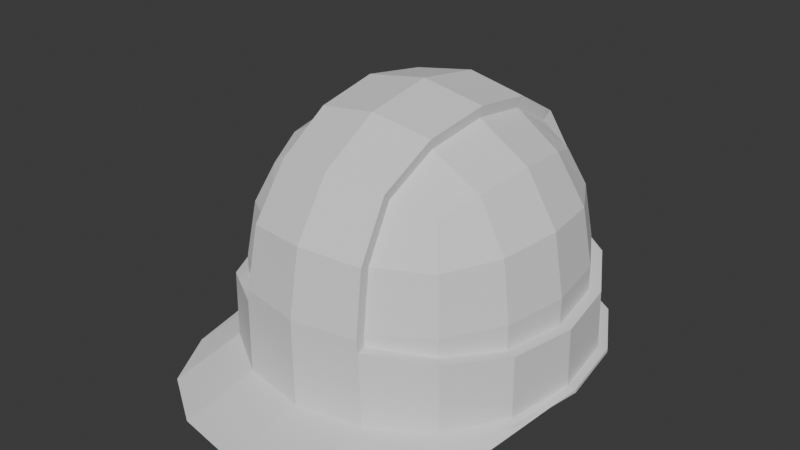 # Source: kaska.blend  (saved by Blender 4.2.66; exported with 4.5.12 LTS)
import bpy
from mathutils import Matrix  # noqa: F401  (used for matrix-valued properties, if any)

bpy.ops.wm.read_factory_settings(use_empty=True)
scene = bpy.context.scene
scene.name = 'Scene'

# ---- collections
col_collection = bpy.data.collections.new('Collection'); scene.collection.children.link(col_collection)

# ---- world
world_world = bpy.data.worlds.new('World'); scene.world = world_world
world_world.use_nodes = True; world_world.node_tree.nodes.clear()
_N = world_world.node_tree.nodes; _L = world_world.node_tree.links
n0 = _N.new('ShaderNodeOutputWorld'); n0.name = 'World Output'; n0.location = (300, 300)
n1 = _N.new('ShaderNodeBackground'); n1.name = 'Background'; n1.location = (10, 300)
n1.inputs[0].default_value = (0.05088, 0.05088, 0.05088, 1.0)
_L.new(n1.outputs[0], n0.inputs[0])
n0.is_active_output = True
world_world.color = (0.05088, 0.05088, 0.05088)
world_world.sun_shadow_jitter_overblur = 0.0

# ---- meshes
me_cube_001 = bpy.data.meshes.new('Cube.001')
me_cube_001.from_pydata([(-0.5, -0.5305, 0.5), (-0.5, 0.5316, 0.5), (0.5, -0.5305, 0.5), (0.5, 0.5316, 0.5), (-0.6096, -0.6468, -3.725e-09), (-0.5729, -0.6079, 0.2966), (-0.5729, -0.3145, 0.5729), (-0.6096, 0.0005809, 0.6096), (-0.5729, 0.3156, 0.5729), (-0.5729, 0.6091, 0.2966), (-0.6096, 0.648, -3.725e-09), (-0.2966, 0.6091, 0.5729), (0.2966, 0.6091, 0.5729), (0.5729, 0.6091, 0.2966), (0.6096, 0.648, -3.725e-09), (0.5729, 0.3156, 0.5729), (0.6096, 0.0005809, 0.6096), (0.5729, -0.3145, 0.5729), (0.5729, -0.6079, 0.2966), (0.6096, -0.6468, -3.725e-09), (0.2966, -0.6079, 0.5729), (-0.2966, -0.6079, 0.5729), (-0.7818, -0.3532, -3.725e-09), (-0.729, -0.3352, 0.3162), (-0.8395, 0.0005808, 3.725e-09), (-0.7818, 0.0005809, 0.3331), (-0.7818, 0.3544, 1.118e-08), (-0.729, 0.3364, 0.3162), (-0.3331, 0.8309, -1.118e-08), (-0.3162, 0.7748, 0.3162), (0.3331, 0.8309, 7.451e-09), (0.3162, 0.7748, 0.3162), (0.7818, 0.3544, -1.118e-08), (0.729, 0.3364, 0.3162), (0.8395, 0.0005808, 3.725e-09), (0.7818, 0.0005809, 0.3331), (0.7818, -0.3532, 7.451e-09), (0.729, -0.3352, 0.3162), (0.3331, -0.8298, -1.118e-08), (0.3162, -0.7737, 0.3162), (-0.3331, -0.8298, 7.451e-09), (-0.3162, -0.7737, 0.3162), (0.3162, 0.3364, 0.729), (-0.3162, 0.3364, 0.729), (0.3331, 0.0005808, 0.7818), (-0.3331, 0.0005809, 0.7818), (0.3162, -0.3352, 0.729), (-0.3162, -0.3352, 0.729), (-0.4885, -0.5182, 0.4885), (-0.4885, 0.5194, 0.4885), (0.4885, -0.5182, 0.4885), (0.4885, 0.5194, 0.4885), (-0.5999, -0.6366, -0.3158), (-0.5955, -0.6319, -0.00185), (-0.5595, -0.5937, 0.2903), (-0.5595, -0.3078, 0.5595), (-0.5954, 0.0005809, 0.5954), (-0.5595, 0.3089, 0.5595), (-0.5595, 0.5948, 0.2903), (-0.5955, 0.633, -0.00185), (-0.5999, 0.6378, -0.3158), (-0.2903, 0.5948, 0.5595), (0.2903, 0.5948, 0.5595), (0.5595, 0.5948, 0.2903), (0.5955, 0.633, -0.00185), (0.5999, 0.6378, -0.3158), (0.5595, 0.3089, 0.5595), (0.5954, 0.0005809, 0.5954), (0.5595, -0.3078, 0.5595), (0.5595, -0.5937, 0.2903), (0.5955, -0.6319, -0.00185), (0.5999, -0.6366, -0.3158), (0.2903, -0.5937, 0.5595), (-0.2903, -0.5937, 0.5595), (-0.7627, -0.3518, -0.3157), (-0.7632, -0.3458, -0.001769), (-0.7114, -0.3281, 0.3094), (-0.818, 0.0005809, -0.3155), (-0.8196, 0.0005808, -0.001696), (-0.7631, 0.0005809, 0.326), (-0.7627, 0.353, -0.3157), (-0.7632, 0.3469, -0.001769), (-0.7114, 0.3292, 0.3094), (-0.3318, 0.8106, -0.3157), (-0.3261, 0.8111, -0.001769), (-0.3094, 0.7561, 0.3094), (0.3318, 0.8106, -0.3157), (0.3261, 0.8111, -0.001769), (0.3094, 0.7561, 0.3094), (0.7627, 0.353, -0.3157), (0.7632, 0.3469, -0.001769), (0.7114, 0.3292, 0.3094), (0.818, 0.0005808, -0.3155), (0.8196, 0.0005808, -0.001696), (0.7631, 0.0005809, 0.326), (0.7627, -0.3518, -0.3157), (0.7632, -0.3458, -0.001769), (0.7114, -0.3281, 0.3094), (0.3318, -0.8094, -0.3157), (0.3261, -0.81, -0.001769), (0.3094, -0.755, 0.3094), (-0.3318, -0.8094, -0.3157), (-0.3261, -0.81, -0.001769), (-0.3094, -0.755, 0.3094), (0.3094, 0.3292, 0.7114), (-0.3094, 0.3292, 0.7114), (0.326, 0.0005808, 0.7631), (-0.326, 0.0005809, 0.7631), (0.3094, -0.3281, 0.7114), (-0.3094, -0.3281, 0.7114), (-0.6104, -0.6477, -0.09854), (-0.6104, 0.6489, -0.09854), (0.6104, 0.6489, -0.09854), (0.6104, -0.6477, -0.09854), (-0.7817, -0.3544, -0.1353), (-0.8392, 0.0005809, -0.1471), (-0.7817, 0.3556, -0.1353), (-0.3342, 0.8308, -0.06027), (0.3342, 0.8308, -0.06027), (0.7817, 0.3556, -0.1353), (0.8392, 0.0005808, -0.1471), (0.7817, -0.3544, -0.1353), (0.3342, -0.8297, -0.06027), (-0.3342, -0.8297, -0.06027), (-0.6541, 0.6968, -0.09748), (-0.6554, 0.7031, -0.4824), (-0.3074, 0.6554, 0.6166), (-3.376e-09, 0.6957, 0.6545), (0.3074, 0.6554, 0.6166), (0.6541, 0.6968, -0.09748), (0.6676, 0.7031, -0.4824), (0.6541, -0.6956, -0.09748), (0.6676, -0.7019, -0.4824), (0.3074, -0.6542, 0.6166), (-3.842e-09, -0.6946, 0.6545), (-0.3074, -0.6542, 0.6166), (-0.8365, -0.384, -0.4832), (-0.8962, 0.0005809, -0.4837), (-0.8365, 0.3851, -0.4832), (-0.6554, -0.7019, -0.4824), (-0.3519, 0.894, -0.06004), (-0.3436, 0.8948, 0.005098), (-0.3268, 0.8357, 0.3377), (-0.3559, 0.8954, -0.4832), (0.006104, 0.9589, -0.4837), (9.662e-09, 0.958, 0.005275), (-3.376e-09, 0.8936, 0.3556), (1.059e-08, 0.9577, -0.06037), (0.3681, 0.8954, -0.4832), (0.3436, 0.8948, 0.005098), (0.3268, 0.8357, 0.3377), (0.3519, 0.894, -0.06004), (0.8487, 0.3851, -0.4832), (0.9084, 0.0005808, -0.4837), (0.8487, -0.384, -0.4832), (0.3519, -0.8928, -0.06004), (0.3436, -0.8937, 0.005098), (0.3268, -0.8345, 0.3377), (0.3681, -0.8942, -0.4832), (0.006104, -0.9578, -0.4837), (-9.662e-09, -0.9568, 0.005275), (3.725e-09, -0.8924, 0.3556), (-1.176e-08, -0.9565, -0.06037), (-0.3559, -0.8942, -0.4832), (-0.3436, -0.8937, 0.005098), (-0.3268, -0.8345, 0.3377), (-0.3519, -0.8928, -0.06004), (0.3268, 0.3592, 0.7863), (1.281e-08, 0.3783, 0.8408), (-0.3268, 0.3592, 0.7863), (0.3438, 0.0005808, 0.8428), (-3.725e-09, 0.0005808, 0.9024), (-0.3438, 0.0005809, 0.8428), (0.3268, -0.3581, 0.7863), (-2.154e-08, -0.3771, 0.8408), (-0.3268, -0.3581, 0.7863), (-0.2795, 0.5485, 0.5159), (-8.498e-09, 0.5852, 0.5505), (0.2795, 0.5485, 0.5159), (0.2795, -0.5473, 0.5159), (9.313e-10, -0.5841, 0.5505), (-0.2795, -0.5473, 0.5159), (-0.7569, -0.352, -0.4866), (-0.812, 0.0005809, -0.4864), (-0.7569, 0.3531, -0.4866), (-0.5943, -0.6371, -0.4867), (-0.5943, 0.6382, -0.4867), (-0.3196, 0.7716, -0.5111), (-0.3157, 0.7472, -0.006835), (-0.2988, 0.6952, 0.288), (0.006104, 0.8076, -0.4905), (9.546e-09, 0.8053, -0.006937), (-6.869e-09, 0.7485, 0.3036), (0.3318, 0.7716, -0.5111), (0.3157, 0.7472, -0.006835), (0.2988, 0.6952, 0.288), (0.6065, 0.6382, -0.4867), (0.7691, 0.3531, -0.4866), (0.8242, 0.0005808, -0.4864), (0.7691, -0.352, -0.4866), (0.6065, -0.6371, -0.4867), (0.3318, -0.7704, -0.5111), (0.3157, -0.7461, -0.006835), (0.2988, -0.6941, 0.288), (0.006104, -0.8065, -0.4905), (-7.567e-09, -0.8041, -0.006937), (7.334e-09, -0.7473, 0.3036), (-0.3196, -0.7704, -0.5111), (-0.3157, -0.7461, -0.006835), (-0.2988, -0.6941, 0.288), (0.2988, 0.3064, 0.6541), (9.546e-09, 0.323, 0.7042), (-0.2988, 0.3064, 0.6541), (0.3154, 0.0005808, 0.7021), (1.164e-09, 0.0005808, 0.7566), (-0.3154, 0.0005809, 0.7021), (0.2988, -0.3052, 0.6541), (-1.234e-08, -0.3218, 0.7042), (-0.2988, -0.3052, 0.6541), (-0.6541, -0.6956, -0.09748), (-0.8398, -0.378, -0.1348), (-0.9011, 0.0005808, -0.1473), (-0.8398, 0.3791, -0.1348), (0.8398, 0.3791, -0.1348), (0.9011, 0.0005808, -0.1473), (0.8398, -0.378, -0.1348), (-0.6553, 0.7027, -0.4601), (0.6668, 0.7027, -0.4601), (0.6668, -0.7016, -0.4601), (-0.6553, -0.7016, -0.4601), (-0.8366, -0.3836, -0.463), (-0.8965, 0.0005809, -0.4642), (-0.8366, 0.3848, -0.463), (-0.3557, 0.8953, -0.4587), (0.00575, 0.9589, -0.4592), (0.3672, 0.8953, -0.4587), (0.8481, 0.3848, -0.463), (0.908, 0.0005808, -0.4642), (0.8481, -0.3836, -0.463), (0.3672, -0.8941, -0.4587), (0.00575, -0.9577, -0.4592), (-0.3557, -0.8941, -0.4587), (-0.6899, 0.7394, -0.4596), (-0.6899, 0.7398, -0.482), (0.7013, 0.7395, -0.4585), (0.7022, 0.7397, -0.4809), (0.6682, -1.127, -0.5196), (0.7022, -0.7385, -0.4809), (-0.8822, -0.402, -0.4833), (-0.945, 0.0005809, -0.4842), (-0.8822, 0.4032, -0.4833), (-0.6899, -0.7386, -0.482), (-0.3729, 0.944, -0.4828), (0.006177, 1.011, -0.4835), (0.3852, 0.9439, -0.4823), (0.8944, 0.4031, -0.4817), (0.9572, 0.0005809, -0.4825), (0.8944, -0.4019, -0.4817), (0.3852, -0.9428, -0.4823), (0.006177, -1.01, -0.4835), (-0.3729, -0.9428, -0.4828), (-0.6569, -1.127, -0.5207), (-0.8403, -0.8065, -0.524), (-0.9453, 0.0005809, -0.4647), (-0.8825, 0.4027, -0.4631), (-0.3726, 0.944, -0.4583), (0.005677, 1.011, -0.4589), (0.3839, 0.944, -0.4578), (0.8939, 0.4027, -0.4615), (0.9568, 0.0005809, -0.463), (0.8518, -0.8066, -0.5225), (0.366, -1.322, -0.519), (0.005678, -1.386, -0.52), (-0.3546, -1.322, -0.5194)], [], [(114, 22, 24, 115), (22, 23, 25, 24), (115, 24, 26, 116), (24, 25, 27, 26), (110, 4, 22, 114), (4, 5, 23, 22), (5, 0, 6, 23), (23, 6, 7, 25), (25, 7, 8, 27), (27, 8, 1, 9), (26, 27, 9, 10), (116, 26, 10, 111), (111, 10, 28, 117), (10, 9, 29, 28), (9, 1, 11, 29), (31, 12, 3, 13), (30, 31, 13, 14), (118, 30, 14, 112), (119, 32, 34, 120), (32, 33, 35, 34), (120, 34, 36, 121), (34, 35, 37, 36), (112, 14, 32, 119), (14, 13, 33, 32), (13, 3, 15, 33), (33, 15, 16, 35), (35, 16, 17, 37), (37, 17, 2, 18), (36, 37, 18, 19), (121, 36, 19, 113), (95, 92, 198, 199), (98, 71, 200, 201), (113, 19, 38, 122), (19, 18, 39, 38), (18, 2, 20, 39), (21, 41, 165, 135), (85, 84, 188, 189), (41, 21, 0, 5), (40, 41, 5, 4), (123, 40, 4, 110), (110, 114, 220, 219), (102, 103, 209, 208), (84, 83, 187, 188), (116, 111, 124, 222), (3, 12, 42, 15), (101, 102, 208, 207), (39, 20, 133, 157), (11, 1, 8, 43), (43, 8, 7, 45), (45, 7, 6, 47), (47, 6, 0, 21), (20, 46, 173, 133), (60, 80, 184, 186), (17, 46, 20, 2), (16, 44, 46, 17), (15, 42, 44, 16), (74, 77, 78, 75), (75, 78, 79, 76), (77, 80, 81, 78), (78, 81, 82, 79), (52, 74, 75, 53), (53, 75, 76, 54), (54, 76, 55, 48), (76, 79, 56, 55), (79, 82, 57, 56), (82, 58, 49, 57), (81, 59, 58, 82), (80, 60, 59, 81), (105, 61, 176, 212), (47, 21, 135, 175), (111, 117, 140, 124), (92, 89, 197, 198), (60, 83, 84, 59), (59, 84, 85, 58), (58, 85, 61, 49), (62, 104, 210, 178), (28, 29, 142, 141), (88, 63, 51, 62), (87, 64, 63, 88), (86, 65, 64, 87), (89, 92, 93, 90), (90, 93, 94, 91), (92, 95, 96, 93), (93, 96, 97, 94), (65, 89, 90, 64), (64, 90, 91, 63), (63, 91, 66, 51), (91, 94, 67, 66), (94, 97, 68, 67), (97, 69, 50, 68), (96, 70, 69, 97), (95, 71, 70, 96), (118, 112, 129, 151), (41, 40, 164, 165), (117, 28, 141, 140), (119, 120, 224, 223), (71, 98, 99, 70), (70, 99, 100, 69), (69, 100, 72, 50), (40, 123, 166, 164), (120, 121, 225, 224), (103, 54, 48, 73), (102, 53, 54, 103), (101, 52, 53, 102), (65, 86, 193, 196), (11, 43, 169, 126), (109, 107, 215, 218), (112, 119, 223, 129), (51, 66, 104, 62), (121, 113, 131, 225), (106, 108, 216, 213), (61, 105, 57, 49), (105, 107, 56, 57), (107, 109, 55, 56), (109, 73, 48, 55), (42, 12, 128, 167), (74, 52, 185, 182), (68, 50, 72, 108), (67, 68, 108, 106), (66, 67, 106, 104), (88, 62, 178, 195), (100, 99, 202, 203), (99, 98, 201, 202), (113, 122, 155, 131), (61, 85, 189, 176), (71, 95, 199, 200), (107, 105, 212, 215), (45, 47, 175, 172), (123, 110, 219, 166), (104, 106, 213, 210), (46, 44, 170, 173), (80, 77, 183, 184), (83, 60, 186, 187), (12, 31, 150, 128), (38, 39, 157, 156), (87, 88, 195, 194), (122, 38, 156, 155), (86, 87, 194, 193), (29, 11, 126, 142), (52, 101, 207, 185), (43, 45, 172, 169), (44, 42, 167, 170), (77, 74, 182, 183), (89, 65, 196, 197), (103, 73, 181, 209), (31, 30, 149, 150), (30, 118, 151, 149), (72, 100, 203, 179), (108, 72, 179, 216), (114, 115, 221, 220), (73, 109, 218, 181), (115, 116, 222, 221), (140, 141, 145, 147), (141, 142, 146, 145), (147, 145, 149, 151), (145, 146, 150, 149), (142, 126, 127, 146), (146, 127, 128, 150), (155, 156, 160, 162), (156, 157, 161, 160), (162, 160, 164, 166), (160, 161, 165, 164), (157, 133, 134, 161), (161, 134, 135, 165), (167, 168, 171, 170), (168, 169, 172, 171), (170, 171, 174, 173), (171, 172, 175, 174), (128, 127, 168, 167), (127, 126, 169, 168), (174, 175, 135, 134), (173, 174, 134, 133), (187, 190, 191, 188), (188, 191, 192, 189), (190, 193, 194, 191), (191, 194, 195, 192), (189, 192, 177, 176), (192, 195, 178, 177), (201, 204, 205, 202), (202, 205, 206, 203), (204, 207, 208, 205), (205, 208, 209, 206), (203, 206, 180, 179), (206, 209, 181, 180), (210, 213, 214, 211), (211, 214, 215, 212), (213, 216, 217, 214), (214, 217, 218, 215), (178, 210, 211, 177), (177, 211, 212, 176), (217, 180, 181, 218), (216, 179, 180, 217), (136, 137, 183, 182), (137, 138, 184, 183), (139, 136, 182, 185), (138, 125, 186, 184), (143, 144, 190, 187), (144, 148, 193, 190), (125, 143, 187, 186), (148, 130, 196, 193), (152, 153, 198, 197), (153, 154, 199, 198), (130, 152, 197, 196), (154, 132, 200, 199), (158, 159, 204, 201), (159, 163, 207, 204), (132, 158, 201, 200), (163, 139, 185, 207), (241, 166, 219, 229), (228, 131, 155, 239), (240, 162, 166, 241), (239, 155, 162, 240), (238, 225, 131, 228), (227, 129, 223, 236), (237, 224, 225, 238), (236, 223, 224, 237), (235, 151, 129, 227), (226, 124, 140, 233), (234, 147, 151, 235), (233, 140, 147, 234), (232, 222, 124, 226), (229, 219, 220, 230), (231, 221, 222, 232), (230, 220, 221, 231), (148, 144, 253, 254), (230, 231, 263, 262), (132, 154, 257, 247), (240, 241, 273, 272), (158, 132, 247, 258), (152, 130, 245, 255), (239, 240, 272, 271), (154, 153, 256, 257), (238, 228, 246, 270), (153, 152, 255, 256), (227, 236, 268, 244), (130, 148, 254, 245), (237, 238, 270, 269), (144, 143, 252, 253), (236, 237, 269, 268), (163, 159, 259, 260), (248, 262, 263, 249), (249, 263, 264, 250), (251, 261, 262, 248), (250, 264, 242, 243), (252, 265, 266, 253), (253, 266, 267, 254), (243, 242, 265, 252), (254, 267, 244, 245), (255, 268, 269, 256), (256, 269, 270, 257), (245, 244, 268, 255), (257, 270, 246, 247), (258, 271, 272, 259), (259, 272, 273, 260), (247, 246, 271, 258), (260, 273, 261, 251), (228, 239, 271, 246), (231, 232, 264, 263), (241, 229, 261, 273), (229, 230, 262, 261), (137, 136, 248, 249), (159, 158, 258, 259), (232, 226, 242, 264), (139, 163, 260, 251), (138, 137, 249, 250), (233, 234, 266, 265), (136, 139, 251, 248), (234, 235, 267, 266), (143, 125, 243, 252), (125, 138, 250, 243), (226, 233, 265, 242), (235, 227, 244, 267)])
_uv = me_cube_001.uv_layers.new(name='UVMap')
_uv.uv.foreach_set('vector', [0.4881, 0.0625, 0.5, 0.0625, 0.5, 0.125, 0.4881, 0.125, 0.5, 0.0625, 0.5625, 0.0625, 0.5625, 0.125, 0.5, 0.125, 0.4881, 0.125, 0.5, 0.125, 0.5, 0.1875, 0.4881, 0.1875, 0.5, 0.125, 0.5625, 0.125, 0.5625, 0.1875, 0.5, 0.1875, 0.4881, 0.0, 0.5, 0.0, 0.5, 0.0625, 0.4881, 0.0625, 0.5, 0.0, 0.5625, 0.0, 0.5625, 0.0625, 0.5, 0.0625, 0.5625, 0.0, 0.625, 0.0, 0.625, 0.0625, 0.5625, 0.0625, 0.5625, 0.0625, 0.625, 0.0625, 0.625, 0.125, 0.5625, 0.125, 0.5625, 0.125, 0.625, 0.125, 0.625, 0.1875, 0.5625, 0.1875, 0.5625, 0.1875, 0.625, 0.1875, 0.625, 0.25, 0.5625, 0.25, 0.5, 0.1875, 0.5625, 0.1875, 0.5625, 0.25, 0.5, 0.25, 0.4881, 0.1875, 0.5, 0.1875, 0.5, 0.25, 0.4881, 0.25, 0.4881, 0.25, 0.5, 0.25, 0.5, 0.3125, 0.4881, 0.3125, 0.5, 0.25, 0.5625, 0.25, 0.5625, 0.3125, 0.5, 0.3125, 0.5625, 0.25, 0.625, 0.25, 0.625, 0.3125, 0.5625, 0.3125, 0.5625, 0.4375, 0.625, 0.4375, 0.625, 0.5, 0.5625, 0.5, 0.5, 0.4375, 0.5625, 0.4375, 0.5625, 0.5, 0.5, 0.5, 0.4881, 0.4375, 0.5, 0.4375, 0.5, 0.5, 0.4881, 0.5, 0.4881, 0.5625, 0.5, 0.5625, 0.5, 0.625, 0.4881, 0.625, 0.5, 0.5625, 0.5625, 0.5625, 0.5625, 0.625, 0.5, 0.625, 0.4881, 0.625, 0.5, 0.625, 0.5, 0.6875, 0.4881, 0.6875, 0.5, 0.625, 0.5625, 0.625, 0.5625, 0.6875, 0.5, 0.6875, 0.4881, 0.5, 0.5, 0.5, 0.5, 0.5625, 0.4881, 0.5625, 0.5, 0.5, 0.5625, 0.5, 0.5625, 0.5625, 0.5, 0.5625, 0.5625, 0.5, 0.625, 0.5, 0.625, 0.5625, 0.5625, 0.5625, 0.5625, 0.5625, 0.625, 0.5625, 0.625, 0.625, 0.5625, 0.625, 0.5625, 0.625, 0.625, 0.625, 0.625, 0.6875, 0.5625, 0.6875, 0.5625, 0.6875, 0.625, 0.6875, 0.625, 0.75, 0.5625, 0.75, 0.5, 0.6875, 0.5625, 0.6875, 0.5625, 0.75, 0.5, 0.75, 0.4881, 0.6875, 0.5, 0.6875, 0.5, 0.75, 0.4881, 0.75, 0.4375, 0.6875, 0.4375, 0.625, 0.4375, 0.625, 0.4375, 0.6875, 0.4375, 0.8125, 0.4375, 0.75, 0.4375, 0.75, 0.4375, 0.8125, 0.4881, 0.75, 0.5, 0.75, 0.5, 0.8125, 0.4881, 0.8125, 0.5, 0.75, 0.5625, 0.75, 0.5625, 0.8125, 0.5, 0.8125, 0.5625, 0.75, 0.625, 0.75, 0.625, 0.8125, 0.5625, 0.8125, 0.625, 0.9375, 0.5625, 0.9375, 0.5625, 0.9375, 0.625, 0.9375, 0.5625, 0.3125, 0.5, 0.3125, 0.5, 0.3125, 0.5625, 0.3125, 0.5625, 0.9375, 0.625, 0.9375, 0.625, 1.0, 0.5625, 1.0, 0.5, 0.9375, 0.5625, 0.9375, 0.5625, 1.0, 0.5, 1.0, 0.4881, 0.9375, 0.5, 0.9375, 0.5, 1.0, 0.4881, 1.0, 0.4881, 0.0, 0.4881, 0.0625, 0.4881, 0.0625, 0.4881, 0.0, 0.5, 0.9375, 0.5625, 0.9375, 0.5625, 0.9375, 0.5, 0.9375, 0.5, 0.3125, 0.4375, 0.3125, 0.4375, 0.3125, 0.5, 0.3125, 0.4881, 0.1875, 0.4881, 0.25, 0.4881, 0.25, 0.4881, 0.1875, 0.625, 0.5, 0.6875, 0.5, 0.6875, 0.5625, 0.625, 0.5625, 0.4375, 0.9375, 0.5, 0.9375, 0.5, 0.9375, 0.4375, 0.9375, 0.5625, 0.8125, 0.625, 0.8125, 0.625, 0.8125, 0.5625, 0.8125, 0.8125, 0.5, 0.875, 0.5, 0.875, 0.5625, 0.8125, 0.5625, 0.8125, 0.5625, 0.875, 0.5625, 0.875, 0.625, 0.8125, 0.625, 0.8125, 0.625, 0.875, 0.625, 0.875, 0.6875, 0.8125, 0.6875, 0.8125, 0.6875, 0.875, 0.6875, 0.875, 0.75, 0.8125, 0.75, 0.6875, 0.75, 0.6875, 0.6875, 0.6875, 0.6875, 0.6875, 0.75, 0.4375, 0.25, 0.4375, 0.1875, 0.4375, 0.1875, 0.4375, 0.25, 0.625, 0.6875, 0.6875, 0.6875, 0.6875, 0.75, 0.625, 0.75, 0.625, 0.625, 0.6875, 0.625, 0.6875, 0.6875, 0.625, 0.6875, 0.625, 0.5625, 0.6875, 0.5625, 0.6875, 0.625, 0.625, 0.625, 0.4375, 0.0625, 0.4375, 0.125, 0.5, 0.125, 0.5, 0.0625, 0.5, 0.0625, 0.5, 0.125, 0.5625, 0.125, 0.5625, 0.0625, 0.4375, 0.125, 0.4375, 0.1875, 0.5, 0.1875, 0.5, 0.125, 0.5, 0.125, 0.5, 0.1875, 0.5625, 0.1875, 0.5625, 0.125, 0.4375, 0.0, 0.4375, 0.0625, 0.5, 0.0625, 0.5, 0.0, 0.5, 0.0, 0.5, 0.0625, 0.5625, 0.0625, 0.5625, 0.0, 0.5625, 0.0, 0.5625, 0.0625, 0.625, 0.0625, 0.625, 0.0, 0.5625, 0.0625, 0.5625, 0.125, 0.625, 0.125, 0.625, 0.0625, 0.5625, 0.125, 0.5625, 0.1875, 0.625, 0.1875, 0.625, 0.125, 0.5625, 0.1875, 0.5625, 0.25, 0.625, 0.25, 0.625, 0.1875, 0.5, 0.1875, 0.5, 0.25, 0.5625, 0.25, 0.5625, 0.1875, 0.4375, 0.1875, 0.4375, 0.25, 0.5, 0.25, 0.5, 0.1875, 0.8125, 0.5625, 0.8125, 0.5, 0.8125, 0.5, 0.8125, 0.5625, 0.8125, 0.6875, 0.8125, 0.75, 0.8125, 0.75, 0.8125, 0.6875, 0.4881, 0.25, 0.4881, 0.3125, 0.4881, 0.3125, 0.4881, 0.25, 0.4375, 0.625, 0.4375, 0.5625, 0.4375, 0.5625, 0.4375, 0.625, 0.4375, 0.25, 0.4375, 0.3125, 0.5, 0.3125, 0.5, 0.25, 0.5, 0.25, 0.5, 0.3125, 0.5625, 0.3125, 0.5625, 0.25, 0.5625, 0.25, 0.5625, 0.3125, 0.625, 0.3125, 0.625, 0.25, 0.6875, 0.5, 0.6875, 0.5625, 0.6875, 0.5625, 0.6875, 0.5, 0.5, 0.3125, 0.5625, 0.3125, 0.5625, 0.3125, 0.5, 0.3125, 0.5625, 0.4375, 0.5625, 0.5, 0.625, 0.5, 0.625, 0.4375, 0.5, 0.4375, 0.5, 0.5, 0.5625, 0.5, 0.5625, 0.4375, 0.4375, 0.4375, 0.4375, 0.5, 0.5, 0.5, 0.5, 0.4375, 0.4375, 0.5625, 0.4375, 0.625, 0.5, 0.625, 0.5, 0.5625, 0.5, 0.5625, 0.5, 0.625, 0.5625, 0.625, 0.5625, 0.5625, 0.4375, 0.625, 0.4375, 0.6875, 0.5, 0.6875, 0.5, 0.625, 0.5, 0.625, 0.5, 0.6875, 0.5625, 0.6875, 0.5625, 0.625, 0.4375, 0.5, 0.4375, 0.5625, 0.5, 0.5625, 0.5, 0.5, 0.5, 0.5, 0.5, 0.5625, 0.5625, 0.5625, 0.5625, 0.5, 0.5625, 0.5, 0.5625, 0.5625, 0.625, 0.5625, 0.625, 0.5, 0.5625, 0.5625, 0.5625, 0.625, 0.625, 0.625, 0.625, 0.5625, 0.5625, 0.625, 0.5625, 0.6875, 0.625, 0.6875, 0.625, 0.625, 0.5625, 0.6875, 0.5625, 0.75, 0.625, 0.75, 0.625, 0.6875, 0.5, 0.6875, 0.5, 0.75, 0.5625, 0.75, 0.5625, 0.6875, 0.4375, 0.6875, 0.4375, 0.75, 0.5, 0.75, 0.5, 0.6875, 0.4881, 0.4375, 0.4881, 0.5, 0.4881, 0.5, 0.4881, 0.4375, 0.5625, 0.9375, 0.5, 0.9375, 0.5, 0.9375, 0.5625, 0.9375, 0.4881, 0.3125, 0.5, 0.3125, 0.5, 0.3125, 0.4881, 0.3125, 0.4881, 0.5625, 0.4881, 0.625, 0.4881, 0.625, 0.4881, 0.5625, 0.4375, 0.75, 0.4375, 0.8125, 0.5, 0.8125, 0.5, 0.75, 0.5, 0.75, 0.5, 0.8125, 0.5625, 0.8125, 0.5625, 0.75, 0.5625, 0.75, 0.5625, 0.8125, 0.625, 0.8125, 0.625, 0.75, 0.5, 0.9375, 0.4881, 0.9375, 0.4881, 0.9375, 0.5, 0.9375, 0.4881, 0.625, 0.4881, 0.6875, 0.4881, 0.6875, 0.4881, 0.625, 0.5625, 0.9375, 0.5625, 1.0, 0.625, 1.0, 0.625, 0.9375, 0.5, 0.9375, 0.5, 1.0, 0.5625, 1.0, 0.5625, 0.9375, 0.4375, 0.9375, 0.4375, 1.0, 0.5, 1.0, 0.5, 0.9375, 0.4375, 0.5, 0.4375, 0.4375, 0.4375, 0.4375, 0.4375, 0.5, 0.8125, 0.5, 0.8125, 0.5625, 0.8125, 0.5625, 0.8125, 0.5, 0.8125, 0.6875, 0.8125, 0.625, 0.8125, 0.625, 0.8125, 0.6875, 0.4881, 0.5, 0.4881, 0.5625, 0.4881, 0.5625, 0.4881, 0.5, 0.625, 0.5, 0.625, 0.5625, 0.6875, 0.5625, 0.6875, 0.5, 0.4881, 0.6875, 0.4881, 0.75, 0.4881, 0.75, 0.4881, 0.6875, 0.6875, 0.625, 0.6875, 0.6875, 0.6875, 0.6875, 0.6875, 0.625, 0.8125, 0.5, 0.8125, 0.5625, 0.875, 0.5625, 0.875, 0.5, 0.8125, 0.5625, 0.8125, 0.625, 0.875, 0.625, 0.875, 0.5625, 0.8125, 0.625, 0.8125, 0.6875, 0.875, 0.6875, 0.875, 0.625, 0.8125, 0.6875, 0.8125, 0.75, 0.875, 0.75, 0.875, 0.6875, 0.6875, 0.5625, 0.6875, 0.5, 0.6875, 0.5, 0.6875, 0.5625, 0.4375, 0.0625, 0.4375, 0.0, 0.4375, 0.0, 0.4375, 0.0625, 0.625, 0.6875, 0.625, 0.75, 0.6875, 0.75, 0.6875, 0.6875, 0.625, 0.625, 0.625, 0.6875, 0.6875, 0.6875, 0.6875, 0.625, 0.625, 0.5625, 0.625, 0.625, 0.6875, 0.625, 0.6875, 0.5625, 0.5625, 0.4375, 0.625, 0.4375, 0.625, 0.4375, 0.5625, 0.4375, 0.5625, 0.8125, 0.5, 0.8125, 0.5, 0.8125, 0.5625, 0.8125, 0.5, 0.8125, 0.4375, 0.8125, 0.4375, 0.8125, 0.5, 0.8125, 0.4881, 0.75, 0.4881, 0.8125, 0.4881, 0.8125, 0.4881, 0.75, 0.625, 0.3125, 0.5625, 0.3125, 0.5625, 0.3125, 0.625, 0.3125, 0.4375, 0.75, 0.4375, 0.6875, 0.4375, 0.6875, 0.4375, 0.75, 0.8125, 0.625, 0.8125, 0.5625, 0.8125, 0.5625, 0.8125, 0.625, 0.8125, 0.625, 0.8125, 0.6875, 0.8125, 0.6875, 0.8125, 0.625, 0.4881, 0.9375, 0.4881, 1.0, 0.4881, 1.0, 0.4881, 0.9375, 0.6875, 0.5625, 0.6875, 0.625, 0.6875, 0.625, 0.6875, 0.5625, 0.6875, 0.6875, 0.6875, 0.625, 0.6875, 0.625, 0.6875, 0.6875, 0.4375, 0.1875, 0.4375, 0.125, 0.4375, 0.125, 0.4375, 0.1875, 0.4375, 0.3125, 0.4375, 0.25, 0.4375, 0.25, 0.4375, 0.3125, 0.625, 0.4375, 0.5625, 0.4375, 0.5625, 0.4375, 0.625, 0.4375, 0.5, 0.8125, 0.5625, 0.8125, 0.5625, 0.8125, 0.5, 0.8125, 0.5, 0.4375, 0.5625, 0.4375, 0.5625, 0.4375, 0.5, 0.4375, 0.4881, 0.8125, 0.5, 0.8125, 0.5, 0.8125, 0.4881, 0.8125, 0.4375, 0.4375, 0.5, 0.4375, 0.5, 0.4375, 0.4375, 0.4375, 0.5625, 0.3125, 0.625, 0.3125, 0.625, 0.3125, 0.5625, 0.3125, 0.4375, 1.0, 0.4375, 0.9375, 0.4375, 0.9375, 0.4375, 1.0, 0.8125, 0.5625, 0.8125, 0.625, 0.8125, 0.625, 0.8125, 0.5625, 0.6875, 0.625, 0.6875, 0.5625, 0.6875, 0.5625, 0.6875, 0.625, 0.4375, 0.125, 0.4375, 0.0625, 0.4375, 0.0625, 0.4375, 0.125, 0.4375, 0.5625, 0.4375, 0.5, 0.4375, 0.5, 0.4375, 0.5625, 0.5625, 0.9375, 0.625, 0.9375, 0.625, 0.9375, 0.5625, 0.9375, 0.5625, 0.4375, 0.5, 0.4375, 0.5, 0.4375, 0.5625, 0.4375, 0.5, 0.4375, 0.4881, 0.4375, 0.4881, 0.4375, 0.5, 0.4375, 0.625, 0.8125, 0.5625, 0.8125, 0.5625, 0.8125, 0.625, 0.8125, 0.6875, 0.6875, 0.6875, 0.75, 0.6875, 0.75, 0.6875, 0.6875, 0.4881, 0.0625, 0.4881, 0.125, 0.4881, 0.125, 0.4881, 0.0625, 0.8125, 0.75, 0.8125, 0.6875, 0.8125, 0.6875, 0.8125, 0.75, 0.4881, 0.125, 0.4881, 0.1875, 0.4881, 0.1875, 0.4881, 0.125, 0.4881, 0.3125, 0.5, 0.3125, 0.5, 0.375, 0.4881, 0.375, 0.5, 0.3125, 0.5625, 0.3125, 0.5625, 0.375, 0.5, 0.375, 0.4881, 0.375, 0.5, 0.375, 0.5, 0.4375, 0.4881, 0.4375, 0.5, 0.375, 0.5625, 0.375, 0.5625, 0.4375, 0.5, 0.4375, 0.5625, 0.3125, 0.625, 0.3125, 0.625, 0.375, 0.5625, 0.375, 0.5625, 0.375, 0.625, 0.375, 0.625, 0.4375, 0.5625, 0.4375, 0.4881, 0.8125, 0.5, 0.8125, 0.5, 0.875, 0.4881, 0.875, 0.5, 0.8125, 0.5625, 0.8125, 0.5625, 0.875, 0.5, 0.875, 0.4881, 0.875, 0.5, 0.875, 0.5, 0.9375, 0.4881, 0.9375, 0.5, 0.875, 0.5625, 0.875, 0.5625, 0.9375, 0.5, 0.9375, 0.5625, 0.8125, 0.625, 0.8125, 0.625, 0.875, 0.5625, 0.875, 0.5625, 0.875, 0.625, 0.875, 0.625, 0.9375, 0.5625, 0.9375, 0.6875, 0.5625, 0.75, 0.5625, 0.75, 0.625, 0.6875, 0.625, 0.75, 0.5625, 0.8125, 0.5625, 0.8125, 0.625, 0.75, 0.625, 0.6875, 0.625, 0.75, 0.625, 0.75, 0.6875, 0.6875, 0.6875, 0.75, 0.625, 0.8125, 0.625, 0.8125, 0.6875, 0.75, 0.6875, 0.6875, 0.5, 0.75, 0.5, 0.75, 0.5625, 0.6875, 0.5625, 0.75, 0.5, 0.8125, 0.5, 0.8125, 0.5625, 0.75, 0.5625, 0.75, 0.6875, 0.8125, 0.6875, 0.8125, 0.75, 0.75, 0.75, 0.6875, 0.6875, 0.75, 0.6875, 0.75, 0.75, 0.6875, 0.75, 0.4375, 0.3125, 0.4375, 0.375, 0.5, 0.375, 0.5, 0.3125, 0.5, 0.3125, 0.5, 0.375, 0.5625, 0.375, 0.5625, 0.3125, 0.4375, 0.375, 0.4375, 0.4375, 0.5, 0.4375, 0.5, 0.375, 0.5, 0.375, 0.5, 0.4375, 0.5625, 0.4375, 0.5625, 0.375, 0.5625, 0.3125, 0.5625, 0.375, 0.625, 0.375, 0.625, 0.3125, 0.5625, 0.375, 0.5625, 0.4375, 0.625, 0.4375, 0.625, 0.375, 0.4375, 0.8125, 0.4375, 0.875, 0.5, 0.875, 0.5, 0.8125, 0.5, 0.8125, 0.5, 0.875, 0.5625, 0.875, 0.5625, 0.8125, 0.4375, 0.875, 0.4375, 0.9375, 0.5, 0.9375, 0.5, 0.875, 0.5, 0.875, 0.5, 0.9375, 0.5625, 0.9375, 0.5625, 0.875, 0.5625, 0.8125, 0.5625, 0.875, 0.625, 0.875, 0.625, 0.8125, 0.5625, 0.875, 0.5625, 0.9375, 0.625, 0.9375, 0.625, 0.875, 0.6875, 0.5625, 0.6875, 0.625, 0.75, 0.625, 0.75, 0.5625, 0.75, 0.5625, 0.75, 0.625, 0.8125, 0.625, 0.8125, 0.5625, 0.6875, 0.625, 0.6875, 0.6875, 0.75, 0.6875, 0.75, 0.625, 0.75, 0.625, 0.75, 0.6875, 0.8125, 0.6875, 0.8125, 0.625, 0.6875, 0.5, 0.6875, 0.5625, 0.75, 0.5625, 0.75, 0.5, 0.75, 0.5, 0.75, 0.5625, 0.8125, 0.5625, 0.8125, 0.5, 0.75, 0.6875, 0.75, 0.75, 0.8125, 0.75, 0.8125, 0.6875, 0.6875, 0.6875, 0.6875, 0.75, 0.75, 0.75, 0.75, 0.6875, 0.4375, 0.0625, 0.4375, 0.125, 0.4375, 0.125, 0.4375, 0.0625, 0.4375, 0.125, 0.4375, 0.1875, 0.4375, 0.1875, 0.4375, 0.125, 0.4375, 0.0, 0.4375, 0.0625, 0.4375, 0.0625, 0.4375, 0.0, 0.4375, 0.1875, 0.4375, 0.25, 0.4375, 0.25, 0.4375, 0.1875, 0.4375, 0.3125, 0.4375, 0.375, 0.4375, 0.375, 0.4375, 0.3125, 0.4375, 0.375, 0.4375, 0.4375, 0.4375, 0.4375, 0.4375, 0.375, 0.4375, 0.25, 0.4375, 0.3125, 0.4375, 0.3125, 0.4375, 0.25, 0.4375, 0.4375, 0.4375, 0.5, 0.4375, 0.5, 0.4375, 0.4375, 0.4375, 0.5625, 0.4375, 0.625, 0.4375, 0.625, 0.4375, 0.5625, 0.4375, 0.625, 0.4375, 0.6875, 0.4375, 0.6875, 0.4375, 0.625, 0.4375, 0.5, 0.4375, 0.5625, 0.4375, 0.5625, 0.4375, 0.5, 0.4375, 0.6875, 0.4375, 0.75, 0.4375, 0.75, 0.4375, 0.6875, 0.4375, 0.8125, 0.4375, 0.875, 0.4375, 0.875, 0.4375, 0.8125, 0.4375, 0.875, 0.4375, 0.9375, 0.4375, 0.9375, 0.4375, 0.875, 0.4375, 0.75, 0.4375, 0.8125, 0.4375, 0.8125, 0.4375, 0.75, 0.4375, 0.9375, 0.4375, 1.0, 0.4375, 1.0, 0.4375, 0.9375, 0.4404, 0.9375, 0.4881, 0.9375, 0.4881, 1.0, 0.4404, 1.0, 0.4404, 0.75, 0.4881, 0.75, 0.4881, 0.8125, 0.4404, 0.8125, 0.4404, 0.875, 0.4881, 0.875, 0.4881, 0.9375, 0.4404, 0.9375, 0.4404, 0.8125, 0.4881, 0.8125, 0.4881, 0.875, 0.4404, 0.875, 0.4404, 0.6875, 0.4881, 0.6875, 0.4881, 0.75, 0.4404, 0.75, 0.4404, 0.5, 0.4881, 0.5, 0.4881, 0.5625, 0.4404, 0.5625, 0.4404, 0.625, 0.4881, 0.625, 0.4881, 0.6875, 0.4404, 0.6875, 0.4404, 0.5625, 0.4881, 0.5625, 0.4881, 0.625, 0.4404, 0.625, 0.4404, 0.4375, 0.4881, 0.4375, 0.4881, 0.5, 0.4404, 0.5, 0.4404, 0.25, 0.4881, 0.25, 0.4881, 0.3125, 0.4404, 0.3125, 0.4404, 0.375, 0.4881, 0.375, 0.4881, 0.4375, 0.4404, 0.4375, 0.4404, 0.3125, 0.4881, 0.3125, 0.4881, 0.375, 0.4404, 0.375, 0.4404, 0.1875, 0.4881, 0.1875, 0.4881, 0.25, 0.4404, 0.25, 0.4404, 0.0, 0.4881, 0.0, 0.4881, 0.0625, 0.4404, 0.0625, 0.4404, 0.125, 0.4881, 0.125, 0.4881, 0.1875, 0.4404, 0.1875, 0.4404, 0.0625, 0.4881, 0.0625, 0.4881, 0.125, 0.4404, 0.125, 0.4375, 0.4375, 0.4375, 0.375, 0.4375, 0.375, 0.4375, 0.4375, 0.4404, 0.0625, 0.4404, 0.125, 0.4404, 0.125, 0.4404, 0.0625, 0.4375, 0.75, 0.4375, 0.6875, 0.4375, 0.6875, 0.4375, 0.75, 0.4404, 0.875, 0.4404, 0.9375, 0.4404, 0.9375, 0.4404, 0.875, 0.4375, 0.8125, 0.4375, 0.75, 0.4375, 0.75, 0.4375, 0.8125, 0.4375, 0.5625, 0.4375, 0.5, 0.4375, 0.5, 0.4375, 0.5625, 0.4404, 0.8125, 0.4404, 0.875, 0.4404, 0.875, 0.4404, 0.8125, 0.4375, 0.6875, 0.4375, 0.625, 0.4375, 0.625, 0.4375, 0.6875, 0.4404, 0.6875, 0.4404, 0.75, 0.4404, 0.75, 0.4404, 0.6875, 0.4375, 0.625, 0.4375, 0.5625, 0.4375, 0.5625, 0.4375, 0.625, 0.4404, 0.5, 0.4404, 0.5625, 0.4404, 0.5625, 0.4404, 0.5, 0.4375, 0.5, 0.4375, 0.4375, 0.4375, 0.4375, 0.4375, 0.5, 0.4404, 0.625, 0.4404, 0.6875, 0.4404, 0.6875, 0.4404, 0.625, 0.4375, 0.375, 0.4375, 0.3125, 0.4375, 0.3125, 0.4375, 0.375, 0.4404, 0.5625, 0.4404, 0.625, 0.4404, 0.625, 0.4404, 0.5625, 0.4375, 0.9375, 0.4375, 0.875, 0.4375, 0.875, 0.4375, 0.9375, 0.4375, 0.0625, 0.4404, 0.0625, 0.4404, 0.125, 0.4375, 0.125, 0.4375, 0.125, 0.4404, 0.125, 0.4404, 0.1875, 0.4375, 0.1875, 0.4375, 0.0, 0.4404, 0.0, 0.4404, 0.0625, 0.4375, 0.0625, 0.4375, 0.1875, 0.4404, 0.1875, 0.4404, 0.25, 0.4375, 0.25, 0.4375, 0.3125, 0.4404, 0.3125, 0.4404, 0.375, 0.4375, 0.375, 0.4375, 0.375, 0.4404, 0.375, 0.4404, 0.4375, 0.4375, 0.4375, 0.4375, 0.25, 0.4404, 0.25, 0.4404, 0.3125, 0.4375, 0.3125, 0.4375, 0.4375, 0.4404, 0.4375, 0.4404, 0.5, 0.4375, 0.5, 0.4375, 0.5625, 0.4404, 0.5625, 0.4404, 0.625, 0.4375, 0.625, 0.4375, 0.625, 0.4404, 0.625, 0.4404, 0.6875, 0.4375, 0.6875, 0.4375, 0.5, 0.4404, 0.5, 0.4404, 0.5625, 0.4375, 0.5625, 0.4375, 0.6875, 0.4404, 0.6875, 0.4404, 0.75, 0.4375, 0.75, 0.4375, 0.8125, 0.4404, 0.8125, 0.4404, 0.875, 0.4375, 0.875, 0.4375, 0.875, 0.4404, 0.875, 0.4404, 0.9375, 0.4375, 0.9375, 0.4375, 0.75, 0.4404, 0.75, 0.4404, 0.8125, 0.4375, 0.8125, 0.4375, 0.9375, 0.4404, 0.9375, 0.4404, 1.0, 0.4375, 1.0, 0.4404, 0.75, 0.4404, 0.8125, 0.4404, 0.8125, 0.4404, 0.75, 0.4404, 0.125, 0.4404, 0.1875, 0.4404, 0.1875, 0.4404, 0.125, 0.4404, 0.9375, 0.4404, 1.0, 0.4404, 1.0, 0.4404, 0.9375, 0.4404, 0.0, 0.4404, 0.0625, 0.4404, 0.0625, 0.4404, 0.0, 0.4375, 0.125, 0.4375, 0.0625, 0.4375, 0.0625, 0.4375, 0.125, 0.4375, 0.875, 0.4375, 0.8125, 0.4375, 0.8125, 0.4375, 0.875, 0.4404, 0.1875, 0.4404, 0.25, 0.4404, 0.25, 0.4404, 0.1875, 0.4375, 1.0, 0.4375, 0.9375, 0.4375, 0.9375, 0.4375, 1.0, 0.4375, 0.1875, 0.4375, 0.125, 0.4375, 0.125, 0.4375, 0.1875, 0.4404, 0.3125, 0.4404, 0.375, 0.4404, 0.375, 0.4404, 0.3125, 0.4375, 0.0625, 0.4375, 0.0, 0.4375, 0.0, 0.4375, 0.0625, 0.4404, 0.375, 0.4404, 0.4375, 0.4404, 0.4375, 0.4404, 0.375, 0.4375, 0.3125, 0.4375, 0.25, 0.4375, 0.25, 0.4375, 0.3125, 0.4375, 0.25, 0.4375, 0.1875, 0.4375, 0.1875, 0.4375, 0.25, 0.4404, 0.25, 0.4404, 0.3125, 0.4404, 0.3125, 0.4404, 0.25, 0.4404, 0.4375, 0.4404, 0.5, 0.4404, 0.5, 0.4404, 0.4375])
me_cube_001.update()

# ---- objects
ob_cube = bpy.data.objects.new('Cube', me_cube_001)

# ---- transforms, parenting, visibility, modifiers, constraints
ob_cube.location = (0.0, 0.0, 0.0)

# ---- collection membership
col_collection.objects.link(ob_cube)

# ---- scene / render settings (as saved in the file)
scene.frame_start = 1; scene.frame_end = 250; scene.frame_set(1)
scene.render.engine = 'BLENDER_EEVEE_NEXT'
bpy.context.view_layer.update()

# ---- added for rendering (the .blend has no active camera and no usable light): camera, sun
cam_auto = bpy.data.cameras.new('AutoCamera')
cam_auto.lens = 50.0
cam_auto.sensor_width = 36.0
cam_auto.clip_end = 1000.0
ob_auto_camera = bpy.data.objects.new('AutoCamera', cam_auto)
scene.collection.objects.link(ob_auto_camera)
ob_auto_camera.location = (3.12951, -3.93574, 2.68805)
ob_auto_camera.rotation_euler = (1.09748, -7.21219e-08, 0.694738)
scene.camera = ob_auto_camera
light_auto_sun = bpy.data.lights.new('AutoSun', 'SUN')
light_auto_sun.energy = 3.0
light_auto_sun.angle = 0.0523599
ob_auto_sun = bpy.data.objects.new('AutoSun', light_auto_sun)
scene.collection.objects.link(ob_auto_sun)
ob_auto_sun.rotation_euler = (0.872665, 0.174533, 0.523599)
bpy.context.view_layer.update()
